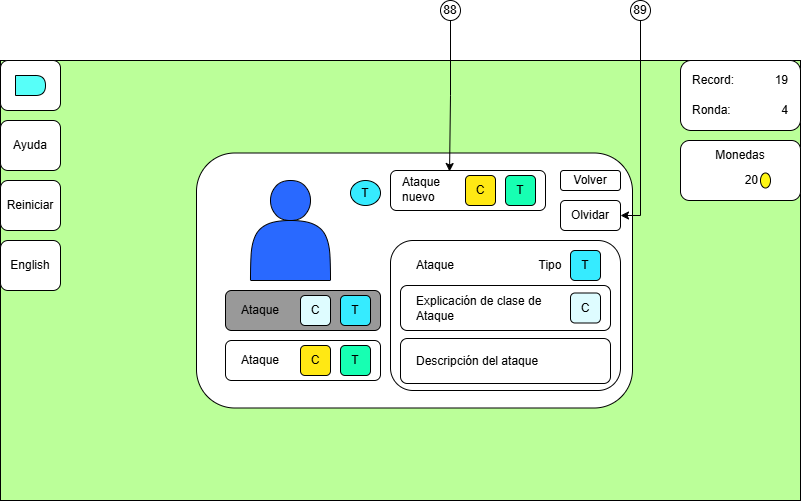

The diagram above was exported from draw.io. Its source (the exported page's mxGraphModel, read from the mxfile embedded in the PNG):
<mxGraphModel dx="1674" dy="746" grid="1" gridSize="10" guides="1" tooltips="1" connect="1" arrows="1" fold="1" page="1" pageScale="1" pageWidth="827" pageHeight="1169" math="0" shadow="0">
  <root>
    <mxCell id="0" />
    <mxCell id="1" parent="0" />
    <mxCell id="fv1vIl6xHNjSvkEkZvl_-1" value="" style="group" connectable="0" vertex="1" parent="1">
      <mxGeometry y="120" width="800" height="440" as="geometry" />
    </mxCell>
    <mxCell id="fv1vIl6xHNjSvkEkZvl_-2" value="" style="group" connectable="0" vertex="1" parent="fv1vIl6xHNjSvkEkZvl_-1">
      <mxGeometry width="800" height="440" as="geometry" />
    </mxCell>
    <mxCell id="fv1vIl6xHNjSvkEkZvl_-3" value="" style="rounded=0;whiteSpace=wrap;html=1;fillColor=#BBFF99;container=0;" vertex="1" parent="fv1vIl6xHNjSvkEkZvl_-2">
      <mxGeometry width="800" height="440" as="geometry" />
    </mxCell>
    <mxCell id="fv1vIl6xHNjSvkEkZvl_-4" value="" style="rounded=1;whiteSpace=wrap;html=1;container=0;" vertex="1" parent="fv1vIl6xHNjSvkEkZvl_-2">
      <mxGeometry x="196" y="92.5" width="436" height="255" as="geometry" />
    </mxCell>
    <mxCell id="fv1vIl6xHNjSvkEkZvl_-5" value="" style="rounded=1;whiteSpace=wrap;html=1;" vertex="1" parent="fv1vIl6xHNjSvkEkZvl_-2">
      <mxGeometry width="60" height="50" as="geometry" />
    </mxCell>
    <mxCell id="fv1vIl6xHNjSvkEkZvl_-6" value="" style="shape=actor;whiteSpace=wrap;html=1;fillColor=#2969FF;" vertex="1" parent="fv1vIl6xHNjSvkEkZvl_-2">
      <mxGeometry x="250" y="120" width="80" height="100" as="geometry" />
    </mxCell>
    <mxCell id="fv1vIl6xHNjSvkEkZvl_-7" value="T" style="ellipse;whiteSpace=wrap;html=1;fillColor=#36EBFF;container=0;" vertex="1" parent="fv1vIl6xHNjSvkEkZvl_-2">
      <mxGeometry x="350" y="120" width="30" height="25" as="geometry" />
    </mxCell>
    <mxCell id="fv1vIl6xHNjSvkEkZvl_-8" value="" style="group" connectable="0" vertex="1" parent="fv1vIl6xHNjSvkEkZvl_-2">
      <mxGeometry x="225" y="230" width="155" height="40" as="geometry" />
    </mxCell>
    <mxCell id="fv1vIl6xHNjSvkEkZvl_-9" value="" style="rounded=1;whiteSpace=wrap;html=1;fillColor=#999999;" vertex="1" parent="fv1vIl6xHNjSvkEkZvl_-8">
      <mxGeometry width="155" height="40" as="geometry" />
    </mxCell>
    <mxCell id="fv1vIl6xHNjSvkEkZvl_-10" value="Ataque" style="text;html=1;align=center;verticalAlign=middle;whiteSpace=wrap;rounded=0;" vertex="1" parent="fv1vIl6xHNjSvkEkZvl_-8">
      <mxGeometry x="15" y="12.5" width="40" height="15" as="geometry" />
    </mxCell>
    <mxCell id="fv1vIl6xHNjSvkEkZvl_-11" value="T" style="rounded=1;whiteSpace=wrap;html=1;fillColor=#36EBFF;" vertex="1" parent="fv1vIl6xHNjSvkEkZvl_-8">
      <mxGeometry x="115" y="5" width="30" height="30" as="geometry" />
    </mxCell>
    <mxCell id="fv1vIl6xHNjSvkEkZvl_-12" value="C" style="rounded=1;whiteSpace=wrap;html=1;fillColor=#DEFCFF;" vertex="1" parent="fv1vIl6xHNjSvkEkZvl_-8">
      <mxGeometry x="75" y="5" width="30" height="30" as="geometry" />
    </mxCell>
    <mxCell id="fv1vIl6xHNjSvkEkZvl_-13" value="" style="group" connectable="0" vertex="1" parent="fv1vIl6xHNjSvkEkZvl_-2">
      <mxGeometry x="225" y="280" width="155" height="40" as="geometry" />
    </mxCell>
    <mxCell id="fv1vIl6xHNjSvkEkZvl_-14" value="" style="rounded=1;whiteSpace=wrap;html=1;" vertex="1" parent="fv1vIl6xHNjSvkEkZvl_-13">
      <mxGeometry width="155" height="40" as="geometry" />
    </mxCell>
    <mxCell id="fv1vIl6xHNjSvkEkZvl_-15" value="Ataque" style="text;html=1;align=center;verticalAlign=middle;whiteSpace=wrap;rounded=0;" vertex="1" parent="fv1vIl6xHNjSvkEkZvl_-13">
      <mxGeometry x="15" y="12.5" width="40" height="15" as="geometry" />
    </mxCell>
    <mxCell id="fv1vIl6xHNjSvkEkZvl_-16" value="T" style="rounded=1;whiteSpace=wrap;html=1;fillColor=#17FFB2;" vertex="1" parent="fv1vIl6xHNjSvkEkZvl_-13">
      <mxGeometry x="115" y="5" width="30" height="30" as="geometry" />
    </mxCell>
    <mxCell id="fv1vIl6xHNjSvkEkZvl_-17" value="C" style="rounded=1;whiteSpace=wrap;html=1;fillColor=#FFE814;" vertex="1" parent="fv1vIl6xHNjSvkEkZvl_-13">
      <mxGeometry x="75" y="5" width="30" height="30" as="geometry" />
    </mxCell>
    <mxCell id="fv1vIl6xHNjSvkEkZvl_-18" value="" style="rounded=1;whiteSpace=wrap;html=1;" vertex="1" parent="fv1vIl6xHNjSvkEkZvl_-2">
      <mxGeometry x="390" y="180" width="230" height="150" as="geometry" />
    </mxCell>
    <mxCell id="fv1vIl6xHNjSvkEkZvl_-19" value="Volver" style="rounded=1;whiteSpace=wrap;html=1;" vertex="1" parent="fv1vIl6xHNjSvkEkZvl_-2">
      <mxGeometry x="560" y="110" width="60" height="20" as="geometry" />
    </mxCell>
    <mxCell id="fv1vIl6xHNjSvkEkZvl_-20" value="" style="shape=delay;whiteSpace=wrap;html=1;fillColor=#57FFF9;" vertex="1" parent="fv1vIl6xHNjSvkEkZvl_-2">
      <mxGeometry x="15" y="15" width="30" height="20" as="geometry" />
    </mxCell>
    <mxCell id="fv1vIl6xHNjSvkEkZvl_-21" value="Ataque" style="text;html=1;align=left;verticalAlign=middle;whiteSpace=wrap;rounded=0;" vertex="1" parent="fv1vIl6xHNjSvkEkZvl_-2">
      <mxGeometry x="414" y="190" width="106" height="30" as="geometry" />
    </mxCell>
    <mxCell id="fv1vIl6xHNjSvkEkZvl_-22" value="T" style="rounded=1;whiteSpace=wrap;html=1;fillColor=#36EBFF;" vertex="1" parent="fv1vIl6xHNjSvkEkZvl_-2">
      <mxGeometry x="570" y="190" width="30" height="30" as="geometry" />
    </mxCell>
    <mxCell id="fv1vIl6xHNjSvkEkZvl_-23" value="" style="rounded=1;whiteSpace=wrap;html=1;" vertex="1" parent="fv1vIl6xHNjSvkEkZvl_-2">
      <mxGeometry x="400" y="225" width="210" height="45" as="geometry" />
    </mxCell>
    <mxCell id="fv1vIl6xHNjSvkEkZvl_-24" value="C" style="rounded=1;whiteSpace=wrap;html=1;fillColor=#DEFCFF;" vertex="1" parent="fv1vIl6xHNjSvkEkZvl_-2">
      <mxGeometry x="570" y="232.5" width="30" height="30" as="geometry" />
    </mxCell>
    <mxCell id="fv1vIl6xHNjSvkEkZvl_-25" value="Explicación de clase de Ataque" style="text;html=1;align=left;verticalAlign=middle;whiteSpace=wrap;rounded=0;" vertex="1" parent="fv1vIl6xHNjSvkEkZvl_-2">
      <mxGeometry x="414" y="230" width="136" height="35" as="geometry" />
    </mxCell>
    <mxCell id="fv1vIl6xHNjSvkEkZvl_-26" value="Tipo" style="text;html=1;align=center;verticalAlign=middle;whiteSpace=wrap;rounded=0;" vertex="1" parent="fv1vIl6xHNjSvkEkZvl_-2">
      <mxGeometry x="530" y="190" width="40" height="30" as="geometry" />
    </mxCell>
    <mxCell id="fv1vIl6xHNjSvkEkZvl_-27" value="" style="rounded=1;whiteSpace=wrap;html=1;" vertex="1" parent="fv1vIl6xHNjSvkEkZvl_-2">
      <mxGeometry x="400" y="278" width="210" height="45" as="geometry" />
    </mxCell>
    <mxCell id="fv1vIl6xHNjSvkEkZvl_-28" value="Descripción del ataque" style="text;html=1;align=left;verticalAlign=middle;whiteSpace=wrap;rounded=0;" vertex="1" parent="fv1vIl6xHNjSvkEkZvl_-2">
      <mxGeometry x="414" y="283" width="186" height="35" as="geometry" />
    </mxCell>
    <mxCell id="fv1vIl6xHNjSvkEkZvl_-29" value="Ayuda" style="rounded=1;whiteSpace=wrap;html=1;" vertex="1" parent="fv1vIl6xHNjSvkEkZvl_-2">
      <mxGeometry y="60" width="60" height="50" as="geometry" />
    </mxCell>
    <mxCell id="fv1vIl6xHNjSvkEkZvl_-30" value="Reiniciar" style="rounded=1;whiteSpace=wrap;html=1;" vertex="1" parent="fv1vIl6xHNjSvkEkZvl_-2">
      <mxGeometry y="120" width="60" height="50" as="geometry" />
    </mxCell>
    <mxCell id="fv1vIl6xHNjSvkEkZvl_-31" value="English" style="rounded=1;whiteSpace=wrap;html=1;" vertex="1" parent="fv1vIl6xHNjSvkEkZvl_-2">
      <mxGeometry y="180" width="60" height="50" as="geometry" />
    </mxCell>
    <mxCell id="fv1vIl6xHNjSvkEkZvl_-32" value="" style="group" connectable="0" vertex="1" parent="fv1vIl6xHNjSvkEkZvl_-2">
      <mxGeometry x="680" y="80" width="120" height="60" as="geometry" />
    </mxCell>
    <mxCell id="fv1vIl6xHNjSvkEkZvl_-33" value="" style="rounded=1;whiteSpace=wrap;html=1;" vertex="1" parent="fv1vIl6xHNjSvkEkZvl_-32">
      <mxGeometry width="120" height="60" as="geometry" />
    </mxCell>
    <mxCell id="fv1vIl6xHNjSvkEkZvl_-34" value="Monedas" style="text;html=1;align=center;verticalAlign=middle;whiteSpace=wrap;rounded=0;" vertex="1" parent="fv1vIl6xHNjSvkEkZvl_-32">
      <mxGeometry x="30" width="60" height="30" as="geometry" />
    </mxCell>
    <mxCell id="fv1vIl6xHNjSvkEkZvl_-35" value="20" style="text;html=1;align=right;verticalAlign=middle;whiteSpace=wrap;rounded=0;" vertex="1" parent="fv1vIl6xHNjSvkEkZvl_-32">
      <mxGeometry x="30" y="30" width="50" height="20" as="geometry" />
    </mxCell>
    <mxCell id="fv1vIl6xHNjSvkEkZvl_-36" value="" style="ellipse;whiteSpace=wrap;html=1;fillColor=#FFF714;" vertex="1" parent="fv1vIl6xHNjSvkEkZvl_-32">
      <mxGeometry x="80" y="32.5" width="10" height="15" as="geometry" />
    </mxCell>
    <mxCell id="fv1vIl6xHNjSvkEkZvl_-37" value="" style="group" connectable="0" vertex="1" parent="fv1vIl6xHNjSvkEkZvl_-2">
      <mxGeometry x="390" y="110" width="155" height="40" as="geometry" />
    </mxCell>
    <mxCell id="fv1vIl6xHNjSvkEkZvl_-38" value="" style="rounded=1;whiteSpace=wrap;html=1;" vertex="1" parent="fv1vIl6xHNjSvkEkZvl_-37">
      <mxGeometry width="155" height="40" as="geometry" />
    </mxCell>
    <mxCell id="fv1vIl6xHNjSvkEkZvl_-39" value="Ataque nuevo" style="text;html=1;align=left;verticalAlign=middle;whiteSpace=wrap;rounded=0;" vertex="1" parent="fv1vIl6xHNjSvkEkZvl_-37">
      <mxGeometry x="10" y="5" width="55" height="27.5" as="geometry" />
    </mxCell>
    <mxCell id="fv1vIl6xHNjSvkEkZvl_-40" value="T" style="rounded=1;whiteSpace=wrap;html=1;fillColor=#17FFB2;" vertex="1" parent="fv1vIl6xHNjSvkEkZvl_-37">
      <mxGeometry x="115" y="5" width="30" height="30" as="geometry" />
    </mxCell>
    <mxCell id="fv1vIl6xHNjSvkEkZvl_-41" value="C" style="rounded=1;whiteSpace=wrap;html=1;fillColor=#FFE814;" vertex="1" parent="fv1vIl6xHNjSvkEkZvl_-37">
      <mxGeometry x="75" y="5" width="30" height="30" as="geometry" />
    </mxCell>
    <mxCell id="fv1vIl6xHNjSvkEkZvl_-42" value="Olvidar" style="rounded=1;whiteSpace=wrap;html=1;" vertex="1" parent="fv1vIl6xHNjSvkEkZvl_-2">
      <mxGeometry x="560" y="140" width="60" height="30" as="geometry" />
    </mxCell>
    <mxCell id="fv1vIl6xHNjSvkEkZvl_-43" value="" style="group" connectable="0" vertex="1" parent="fv1vIl6xHNjSvkEkZvl_-1">
      <mxGeometry x="680" width="120" height="70" as="geometry" />
    </mxCell>
    <mxCell id="fv1vIl6xHNjSvkEkZvl_-44" value="" style="rounded=1;whiteSpace=wrap;html=1;" vertex="1" parent="fv1vIl6xHNjSvkEkZvl_-43">
      <mxGeometry width="120" height="70" as="geometry" />
    </mxCell>
    <mxCell id="fv1vIl6xHNjSvkEkZvl_-45" value="Record:" style="text;html=1;align=left;verticalAlign=middle;whiteSpace=wrap;rounded=0;" vertex="1" parent="fv1vIl6xHNjSvkEkZvl_-43">
      <mxGeometry x="10" y="5" width="60" height="30" as="geometry" />
    </mxCell>
    <mxCell id="fv1vIl6xHNjSvkEkZvl_-46" value="19" style="text;html=1;align=right;verticalAlign=middle;whiteSpace=wrap;rounded=0;" vertex="1" parent="fv1vIl6xHNjSvkEkZvl_-43">
      <mxGeometry x="80" y="5" width="30" height="30" as="geometry" />
    </mxCell>
    <mxCell id="fv1vIl6xHNjSvkEkZvl_-47" value="Ronda:" style="text;html=1;align=left;verticalAlign=middle;whiteSpace=wrap;rounded=0;" vertex="1" parent="fv1vIl6xHNjSvkEkZvl_-43">
      <mxGeometry x="10" y="35" width="60" height="30" as="geometry" />
    </mxCell>
    <mxCell id="fv1vIl6xHNjSvkEkZvl_-48" value="4" style="text;html=1;align=right;verticalAlign=middle;whiteSpace=wrap;rounded=0;" vertex="1" parent="fv1vIl6xHNjSvkEkZvl_-43">
      <mxGeometry x="80" y="35" width="30" height="30" as="geometry" />
    </mxCell>
    <mxCell id="ElPxTTHBhB0mZicG2QhV-1" value="88" style="ellipse;whiteSpace=wrap;html=1;aspect=fixed;" vertex="1" parent="1">
      <mxGeometry x="440" y="60" width="20" height="20" as="geometry" />
    </mxCell>
    <mxCell id="ElPxTTHBhB0mZicG2QhV-2" style="edgeStyle=orthogonalEdgeStyle;rounded=0;orthogonalLoop=1;jettySize=auto;html=1;entryX=0.381;entryY=0.025;entryDx=0;entryDy=0;entryPerimeter=0;" edge="1" parent="1" source="ElPxTTHBhB0mZicG2QhV-1" target="fv1vIl6xHNjSvkEkZvl_-38">
      <mxGeometry relative="1" as="geometry" />
    </mxCell>
    <mxCell id="Rk266EFYRPzD71RtQObU-2" style="edgeStyle=orthogonalEdgeStyle;rounded=0;orthogonalLoop=1;jettySize=auto;html=1;entryX=1;entryY=0.5;entryDx=0;entryDy=0;" edge="1" parent="1" source="Rk266EFYRPzD71RtQObU-1" target="fv1vIl6xHNjSvkEkZvl_-42">
      <mxGeometry relative="1" as="geometry">
        <Array as="points">
          <mxPoint x="640" y="70" />
          <mxPoint x="640" y="275" />
        </Array>
      </mxGeometry>
    </mxCell>
    <mxCell id="Rk266EFYRPzD71RtQObU-1" value="89" style="ellipse;whiteSpace=wrap;html=1;aspect=fixed;" vertex="1" parent="1">
      <mxGeometry x="630" y="60" width="20" height="20" as="geometry" />
    </mxCell>
  </root>
</mxGraphModel>